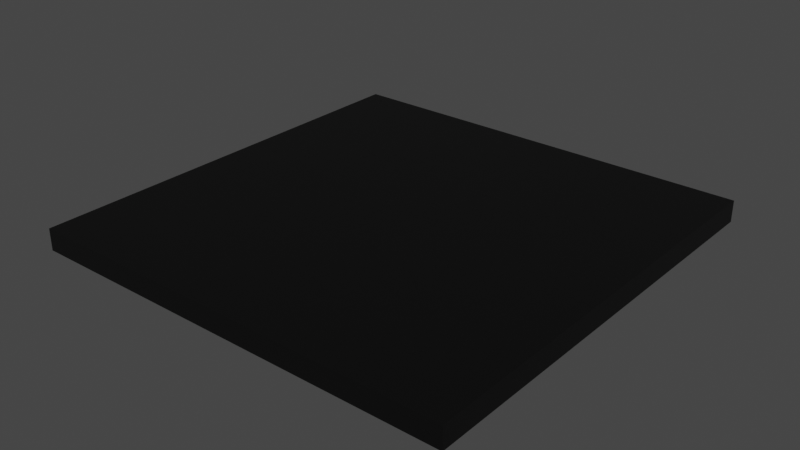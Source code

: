 # Source: PrototypeFloor_Black.blend  (saved by Blender 3.5.10; exported with 4.5.12 LTS)
import bpy
from mathutils import Matrix  # noqa: F401  (used for matrix-valued properties, if any)

bpy.ops.wm.read_factory_settings(use_empty=True)
scene = bpy.context.scene
scene.name = 'Scene'

# ---- collections
col_prototypeground = bpy.data.collections.new('PrototypeGround'); scene.collection.children.link(col_prototypeground)

# ---- materials (node trees are filled in below, after node groups)
mat_black = bpy.data.materials.new('Black')
mat_black.use_transparent_shadow = False

# ---- material node trees
mat_black.use_nodes = True; mat_black.node_tree.nodes.clear()
_N = mat_black.node_tree.nodes; _L = mat_black.node_tree.links
n0 = _N.new('ShaderNodeBsdfPrincipled'); n0.name = 'Principled BSDF'; n0.location = (10, 300)
n0.distribution = 'GGX'
n0.subsurface_method = 'RANDOM_WALK_SKIN'
n0.inputs[0].default_value = (0.0, 0.0, 0.0, 1.0)
n0.inputs[3].default_value = 1.45
n0.inputs[27].default_value = (0.0, 0.0, 0.0, 1.0)
n0.inputs[28].default_value = 1.0
n1 = _N.new('ShaderNodeOutputMaterial'); n1.name = 'Material Output'; n1.location = (300, 300)
_L.new(n0.outputs[0], n1.inputs[0])
n1.is_active_output = True

# ---- world
world_world = bpy.data.worlds.new('World'); scene.world = world_world
world_world.use_nodes = True; world_world.node_tree.nodes.clear()
_N = world_world.node_tree.nodes; _L = world_world.node_tree.links
n0 = _N.new('ShaderNodeOutputWorld'); n0.name = 'World Output'; n0.location = (300, 300)
n1 = _N.new('ShaderNodeBackground'); n1.name = 'Background'; n1.location = (10, 300)
n1.inputs[0].default_value = (0.05088, 0.05088, 0.05088, 1.0)
_L.new(n1.outputs[0], n0.inputs[0])
n0.is_active_output = True
world_world.color = (0.05088, 0.05088, 0.05088)
world_world.use_sun_shadow = False
world_world.sun_shadow_jitter_overblur = 0.0

# ---- meshes
me_plane_005 = bpy.data.meshes.new('Plane.005')
me_plane_005.from_pydata([(-1.0, -1.0, 0.0), (1.0, -1.0, 0.0), (-1.0, 1.0, 0.0), (1.0, 1.0, 0.0)], [], [(0, 1, 3, 2)])
_uv = me_plane_005.uv_layers.new(name='UVMap')
_uv.uv.foreach_set('vector', [0.0, 0.0, 1.0, 0.0, 1.0, 1.0, 0.0, 1.0])
me_plane_005.materials.append(mat_black)
me_plane_005.update()

# ---- objects
ob_plane_002 = bpy.data.objects.new('Plane.002', me_plane_005)

# ---- transforms, parenting, visibility, modifiers, constraints
ob_plane_002.location = (1.03, -1.008, 0.3056)
ob_plane_002.scale = (-1.011, -1.011, -1.011)
_m = ob_plane_002.modifiers.new('Solidify', 'SOLIDIFY')
_m.thickness = -0.1

# ---- collection membership
col_prototypeground.objects.link(ob_plane_002)

# ---- scene / render settings (as saved in the file)
scene.frame_start = 1; scene.frame_end = 250; scene.frame_set(1)
scene.render.engine = 'BLENDER_EEVEE_NEXT'
scene.cycles.sampling_pattern = 'TABULATED_SOBOL'
scene.view_settings.view_transform = 'Filmic'
bpy.context.view_layer.update()

# ---- added for rendering (the .blend has no active camera and no usable light): camera, sun
cam_auto = bpy.data.cameras.new('AutoCamera')
cam_auto.lens = 50.0
cam_auto.sensor_width = 36.0
cam_auto.clip_end = 1000.0
ob_auto_camera = bpy.data.objects.new('AutoCamera', cam_auto)
scene.collection.objects.link(ob_auto_camera)
ob_auto_camera.location = (3.67633, -4.18432, 2.37236)
ob_auto_camera.rotation_euler = (1.09748, -7.21219e-08, 0.694738)
scene.camera = ob_auto_camera
light_auto_sun = bpy.data.lights.new('AutoSun', 'SUN')
light_auto_sun.energy = 3.0
light_auto_sun.angle = 0.0523599
ob_auto_sun = bpy.data.objects.new('AutoSun', light_auto_sun)
scene.collection.objects.link(ob_auto_sun)
ob_auto_sun.rotation_euler = (0.872665, 0.174533, 0.523599)
bpy.context.view_layer.update()

